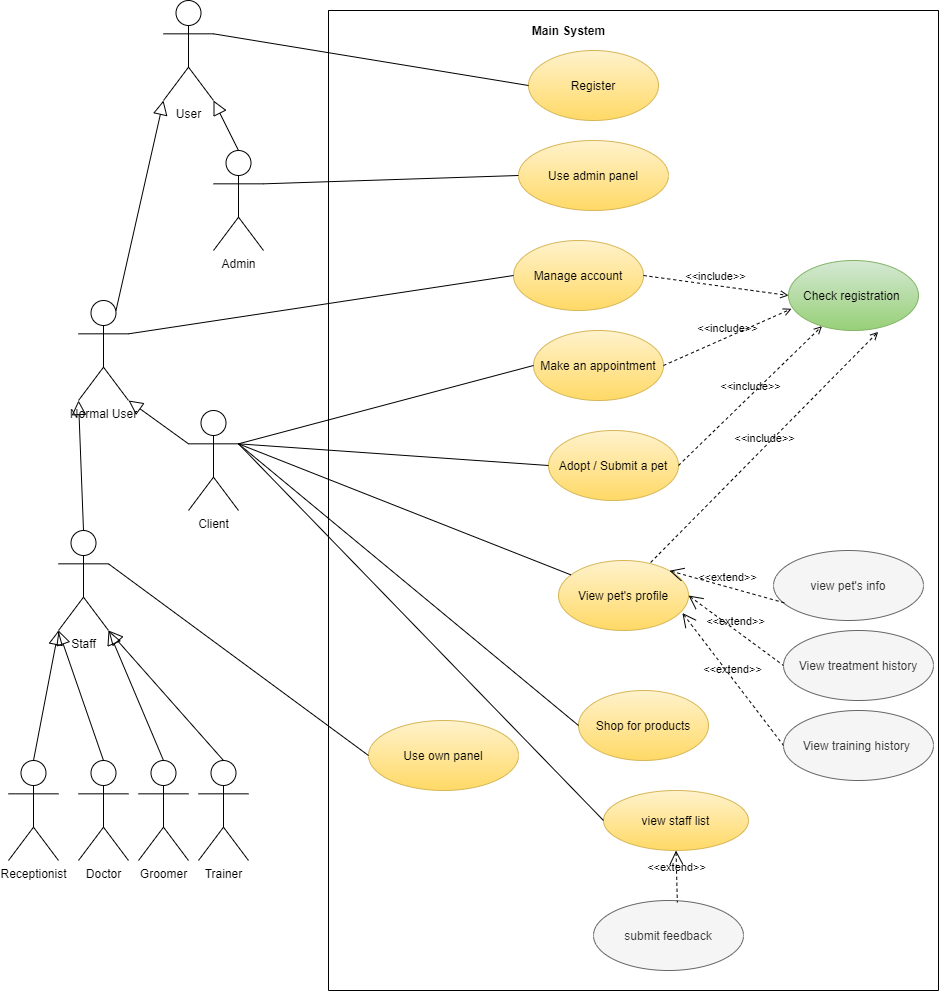

The diagram above was exported from draw.io. Its source (the exported page's mxGraphModel, read from the mxfile embedded in the PNG):
<mxGraphModel dx="1702" dy="494" grid="1" gridSize="10" guides="1" tooltips="1" connect="1" arrows="1" fold="1" page="1" pageScale="1" pageWidth="850" pageHeight="1100" math="0" shadow="0">
  <root>
    <mxCell id="0" />
    <mxCell id="1" parent="0" />
    <mxCell id="L7P7-1pcxqbAt59j96J4-1" value="" style="swimlane;startSize=0;" parent="1" vertex="1">
      <mxGeometry x="170" y="100" width="610" height="980" as="geometry" />
    </mxCell>
    <mxCell id="L7P7-1pcxqbAt59j96J4-5" value="Register" style="ellipse;whiteSpace=wrap;html=1;gradientColor=#ffd966;fillColor=#fff2cc;strokeColor=#d6b656;" parent="L7P7-1pcxqbAt59j96J4-1" vertex="1">
      <mxGeometry x="200" y="40" width="130" height="70" as="geometry" />
    </mxCell>
    <mxCell id="L7P7-1pcxqbAt59j96J4-10" value="Adopt / Submit a pet" style="ellipse;whiteSpace=wrap;html=1;gradientColor=#ffd966;fillColor=#fff2cc;strokeColor=#d6b656;" parent="L7P7-1pcxqbAt59j96J4-1" vertex="1">
      <mxGeometry x="220" y="420" width="130" height="70" as="geometry" />
    </mxCell>
    <mxCell id="L7P7-1pcxqbAt59j96J4-9" value="Shop for products" style="ellipse;whiteSpace=wrap;html=1;gradientColor=#ffd966;fillColor=#fff2cc;strokeColor=#d6b656;" parent="L7P7-1pcxqbAt59j96J4-1" vertex="1">
      <mxGeometry x="250" y="680" width="130" height="70" as="geometry" />
    </mxCell>
    <mxCell id="L7P7-1pcxqbAt59j96J4-8" value="Check r&lt;span&gt;egistration&amp;nbsp;&lt;/span&gt;" style="ellipse;whiteSpace=wrap;html=1;gradientColor=#97d077;fillColor=#d5e8d4;strokeColor=#82b366;" parent="L7P7-1pcxqbAt59j96J4-1" vertex="1">
      <mxGeometry x="460" y="250" width="130" height="70" as="geometry" />
    </mxCell>
    <mxCell id="L7P7-1pcxqbAt59j96J4-7" value="Manage account" style="ellipse;whiteSpace=wrap;html=1;gradientColor=#ffd966;fillColor=#fff2cc;strokeColor=#d6b656;" parent="L7P7-1pcxqbAt59j96J4-1" vertex="1">
      <mxGeometry x="185" y="230" width="130" height="70" as="geometry" />
    </mxCell>
    <mxCell id="L7P7-1pcxqbAt59j96J4-6" value="Make an appointment" style="ellipse;whiteSpace=wrap;html=1;gradientColor=#ffd966;fillColor=#fff2cc;strokeColor=#d6b656;" parent="L7P7-1pcxqbAt59j96J4-1" vertex="1">
      <mxGeometry x="205" y="320" width="130" height="70" as="geometry" />
    </mxCell>
    <mxCell id="L7P7-1pcxqbAt59j96J4-17" value="&amp;lt;&amp;lt;include&amp;gt;&amp;gt;" style="edgeStyle=none;html=1;endArrow=open;verticalAlign=bottom;dashed=1;labelBackgroundColor=none;rounded=0;exitX=1;exitY=0.5;exitDx=0;exitDy=0;entryX=0.023;entryY=0.69;entryDx=0;entryDy=0;entryPerimeter=0;" parent="L7P7-1pcxqbAt59j96J4-1" source="L7P7-1pcxqbAt59j96J4-6" target="L7P7-1pcxqbAt59j96J4-8" edge="1">
      <mxGeometry width="160" relative="1" as="geometry">
        <mxPoint x="220" y="260" as="sourcePoint" />
        <mxPoint x="380" y="260" as="targetPoint" />
      </mxGeometry>
    </mxCell>
    <mxCell id="L7P7-1pcxqbAt59j96J4-18" value="&amp;lt;&amp;lt;include&amp;gt;&amp;gt;" style="edgeStyle=none;html=1;endArrow=open;verticalAlign=bottom;dashed=1;labelBackgroundColor=none;rounded=0;exitX=1;exitY=0.5;exitDx=0;exitDy=0;entryX=0;entryY=0.5;entryDx=0;entryDy=0;" parent="L7P7-1pcxqbAt59j96J4-1" source="L7P7-1pcxqbAt59j96J4-7" target="L7P7-1pcxqbAt59j96J4-8" edge="1">
      <mxGeometry width="160" relative="1" as="geometry">
        <mxPoint x="230" y="270" as="sourcePoint" />
        <mxPoint x="390" y="270" as="targetPoint" />
      </mxGeometry>
    </mxCell>
    <mxCell id="L7P7-1pcxqbAt59j96J4-19" value="&amp;lt;&amp;lt;include&amp;gt;&amp;gt;" style="edgeStyle=none;html=1;endArrow=open;verticalAlign=bottom;dashed=1;labelBackgroundColor=none;rounded=0;exitX=1;exitY=0.5;exitDx=0;exitDy=0;" parent="L7P7-1pcxqbAt59j96J4-1" source="L7P7-1pcxqbAt59j96J4-10" target="L7P7-1pcxqbAt59j96J4-8" edge="1">
      <mxGeometry width="160" relative="1" as="geometry">
        <mxPoint x="240" y="280" as="sourcePoint" />
        <mxPoint x="400" y="280" as="targetPoint" />
      </mxGeometry>
    </mxCell>
    <mxCell id="HE2HQkOPEo6mamEWSOrx-4" value="Use admin panel" style="ellipse;whiteSpace=wrap;html=1;gradientColor=#ffd966;fillColor=#fff2cc;strokeColor=#d6b656;" parent="L7P7-1pcxqbAt59j96J4-1" vertex="1">
      <mxGeometry x="190" y="130" width="150" height="70" as="geometry" />
    </mxCell>
    <mxCell id="L7P7-1pcxqbAt59j96J4-4" value="&lt;b&gt;Main System&lt;/b&gt;" style="text;html=1;align=center;verticalAlign=middle;resizable=0;points=[];autosize=1;strokeColor=none;fillColor=none;fontStyle=0" parent="L7P7-1pcxqbAt59j96J4-1" vertex="1">
      <mxGeometry x="195" y="10" width="90" height="20" as="geometry" />
    </mxCell>
    <mxCell id="hGLRSQz_w0MlQ2GCCpfw-26" value="Use own panel" style="ellipse;whiteSpace=wrap;html=1;gradientColor=#ffd966;fillColor=#fff2cc;strokeColor=#d6b656;" parent="L7P7-1pcxqbAt59j96J4-1" vertex="1">
      <mxGeometry x="40" y="710" width="150" height="70" as="geometry" />
    </mxCell>
    <mxCell id="m3pZTmC9U8n3PEeBW9IK-3" value="view staff list" style="ellipse;whiteSpace=wrap;html=1;gradientColor=#ffd966;fillColor=#fff2cc;strokeColor=#d6b656;" parent="L7P7-1pcxqbAt59j96J4-1" vertex="1">
      <mxGeometry x="275" y="780" width="145" height="60" as="geometry" />
    </mxCell>
    <mxCell id="m3pZTmC9U8n3PEeBW9IK-5" value="submit feedback" style="ellipse;whiteSpace=wrap;html=1;fillColor=#f5f5f5;strokeColor=#666666;fontColor=#333333;" parent="L7P7-1pcxqbAt59j96J4-1" vertex="1">
      <mxGeometry x="265" y="890" width="150" height="70" as="geometry" />
    </mxCell>
    <mxCell id="m3pZTmC9U8n3PEeBW9IK-9" value="&amp;lt;&amp;lt;extend&amp;gt;&amp;gt;" style="edgeStyle=none;html=1;startArrow=open;endArrow=none;startSize=12;verticalAlign=bottom;dashed=1;labelBackgroundColor=none;rounded=0;exitX=0.5;exitY=1;exitDx=0;exitDy=0;entryX=0.559;entryY=0.028;entryDx=0;entryDy=0;entryPerimeter=0;" parent="L7P7-1pcxqbAt59j96J4-1" source="m3pZTmC9U8n3PEeBW9IK-3" target="m3pZTmC9U8n3PEeBW9IK-5" edge="1">
      <mxGeometry width="160" relative="1" as="geometry">
        <mxPoint x="115" y="660" as="sourcePoint" />
        <mxPoint x="275" y="660" as="targetPoint" />
      </mxGeometry>
    </mxCell>
    <mxCell id="m3pZTmC9U8n3PEeBW9IK-10" value="View pet's profile" style="ellipse;whiteSpace=wrap;html=1;gradientColor=#ffd966;fillColor=#fff2cc;strokeColor=#d6b656;" parent="L7P7-1pcxqbAt59j96J4-1" vertex="1">
      <mxGeometry x="230" y="550" width="130" height="70" as="geometry" />
    </mxCell>
    <mxCell id="m3pZTmC9U8n3PEeBW9IK-11" value="view pet's info" style="ellipse;whiteSpace=wrap;html=1;fillColor=#f5f5f5;strokeColor=#666666;fontColor=#333333;" parent="L7P7-1pcxqbAt59j96J4-1" vertex="1">
      <mxGeometry x="445" y="540" width="150" height="70" as="geometry" />
    </mxCell>
    <mxCell id="m3pZTmC9U8n3PEeBW9IK-12" value="&amp;lt;&amp;lt;extend&amp;gt;&amp;gt;" style="edgeStyle=none;html=1;startArrow=open;endArrow=none;startSize=12;verticalAlign=bottom;dashed=1;labelBackgroundColor=none;rounded=0;exitX=1;exitY=0;exitDx=0;exitDy=0;entryX=0.077;entryY=0.75;entryDx=0;entryDy=0;entryPerimeter=0;" parent="L7P7-1pcxqbAt59j96J4-1" source="m3pZTmC9U8n3PEeBW9IK-10" target="m3pZTmC9U8n3PEeBW9IK-11" edge="1">
      <mxGeometry width="160" relative="1" as="geometry">
        <mxPoint x="452.5" y="530" as="sourcePoint" />
        <mxPoint x="210" y="250" as="targetPoint" />
      </mxGeometry>
    </mxCell>
    <mxCell id="m3pZTmC9U8n3PEeBW9IK-15" value="View training history&amp;nbsp;" style="ellipse;whiteSpace=wrap;html=1;fillColor=#f5f5f5;strokeColor=#666666;fontColor=#333333;" parent="L7P7-1pcxqbAt59j96J4-1" vertex="1">
      <mxGeometry x="455" y="700" width="150" height="70" as="geometry" />
    </mxCell>
    <mxCell id="m3pZTmC9U8n3PEeBW9IK-16" value="&amp;lt;&amp;lt;extend&amp;gt;&amp;gt;" style="edgeStyle=none;html=1;startArrow=open;endArrow=none;startSize=12;verticalAlign=bottom;dashed=1;labelBackgroundColor=none;rounded=0;exitX=0.953;exitY=0.75;exitDx=0;exitDy=0;entryX=0;entryY=0.5;entryDx=0;entryDy=0;exitPerimeter=0;" parent="L7P7-1pcxqbAt59j96J4-1" source="m3pZTmC9U8n3PEeBW9IK-10" target="m3pZTmC9U8n3PEeBW9IK-15" edge="1">
      <mxGeometry width="160" relative="1" as="geometry">
        <mxPoint x="371.44192143730606" y="750.5124414239658" as="sourcePoint" />
        <mxPoint x="60" y="380" as="targetPoint" />
      </mxGeometry>
    </mxCell>
    <mxCell id="m3pZTmC9U8n3PEeBW9IK-13" value="View treatment history" style="ellipse;whiteSpace=wrap;html=1;fillColor=#f5f5f5;strokeColor=#666666;fontColor=#333333;" parent="L7P7-1pcxqbAt59j96J4-1" vertex="1">
      <mxGeometry x="455" y="620" width="150" height="70" as="geometry" />
    </mxCell>
    <mxCell id="m3pZTmC9U8n3PEeBW9IK-18" value="&amp;lt;&amp;lt;include&amp;gt;&amp;gt;" style="edgeStyle=none;html=1;endArrow=open;verticalAlign=bottom;dashed=1;labelBackgroundColor=none;rounded=0;exitX=0.709;exitY=0.028;exitDx=0;exitDy=0;exitPerimeter=0;entryX=0.69;entryY=1.019;entryDx=0;entryDy=0;entryPerimeter=0;" parent="L7P7-1pcxqbAt59j96J4-1" source="m3pZTmC9U8n3PEeBW9IK-10" target="L7P7-1pcxqbAt59j96J4-8" edge="1">
      <mxGeometry width="160" relative="1" as="geometry">
        <mxPoint x="359.9999999999968" y="465" as="sourcePoint" />
        <mxPoint x="503.52611186562444" y="325.62324250912206" as="targetPoint" />
      </mxGeometry>
    </mxCell>
    <mxCell id="m3pZTmC9U8n3PEeBW9IK-14" value="&amp;lt;&amp;lt;extend&amp;gt;&amp;gt;" style="edgeStyle=none;html=1;startArrow=open;endArrow=none;startSize=12;verticalAlign=bottom;dashed=1;labelBackgroundColor=none;rounded=0;exitX=1;exitY=0.5;exitDx=0;exitDy=0;entryX=0;entryY=0.5;entryDx=0;entryDy=0;" parent="L7P7-1pcxqbAt59j96J4-1" source="m3pZTmC9U8n3PEeBW9IK-10" target="m3pZTmC9U8n3PEeBW9IK-13" edge="1">
      <mxGeometry width="160" relative="1" as="geometry">
        <mxPoint x="361.44192143730606" y="530.5124414239658" as="sourcePoint" />
        <mxPoint x="50" y="160" as="targetPoint" />
      </mxGeometry>
    </mxCell>
    <mxCell id="L7P7-1pcxqbAt59j96J4-2" value="Admin" style="shape=umlActor;html=1;verticalLabelPosition=bottom;verticalAlign=top;align=center;" parent="1" vertex="1">
      <mxGeometry x="55" y="240" width="50" height="100" as="geometry" />
    </mxCell>
    <mxCell id="HE2HQkOPEo6mamEWSOrx-1" value="Normal User" style="shape=umlActor;html=1;verticalLabelPosition=bottom;verticalAlign=top;align=center;" parent="1" vertex="1">
      <mxGeometry x="-80" y="390" width="50" height="100" as="geometry" />
    </mxCell>
    <mxCell id="hGLRSQz_w0MlQ2GCCpfw-35" value="Doctor&lt;br&gt;" style="shape=umlActor;html=1;verticalLabelPosition=bottom;verticalAlign=top;align=center;" parent="1" vertex="1">
      <mxGeometry x="-80" y="850" width="50" height="100" as="geometry" />
    </mxCell>
    <mxCell id="hGLRSQz_w0MlQ2GCCpfw-36" value="Groomer&lt;br&gt;" style="shape=umlActor;html=1;verticalLabelPosition=bottom;verticalAlign=top;align=center;" parent="1" vertex="1">
      <mxGeometry x="-20" y="850" width="50" height="100" as="geometry" />
    </mxCell>
    <mxCell id="hGLRSQz_w0MlQ2GCCpfw-37" value="Trainer" style="shape=umlActor;html=1;verticalLabelPosition=bottom;verticalAlign=top;align=center;" parent="1" vertex="1">
      <mxGeometry x="40" y="850" width="50" height="100" as="geometry" />
    </mxCell>
    <mxCell id="hGLRSQz_w0MlQ2GCCpfw-38" value="Staff" style="shape=umlActor;html=1;verticalLabelPosition=bottom;verticalAlign=top;align=center;" parent="1" vertex="1">
      <mxGeometry x="-100" y="620" width="50" height="100" as="geometry" />
    </mxCell>
    <mxCell id="hGLRSQz_w0MlQ2GCCpfw-39" value="" style="edgeStyle=none;html=1;endArrow=block;endFill=0;endSize=12;verticalAlign=bottom;rounded=0;exitX=0.5;exitY=0;exitDx=0;exitDy=0;exitPerimeter=0;entryX=0;entryY=1;entryDx=0;entryDy=0;entryPerimeter=0;" parent="1" source="hGLRSQz_w0MlQ2GCCpfw-35" target="hGLRSQz_w0MlQ2GCCpfw-38" edge="1">
      <mxGeometry width="160" relative="1" as="geometry">
        <mxPoint x="110" y="860" as="sourcePoint" />
        <mxPoint x="-10" y="730" as="targetPoint" />
      </mxGeometry>
    </mxCell>
    <mxCell id="hGLRSQz_w0MlQ2GCCpfw-40" value="" style="edgeStyle=none;html=1;endArrow=block;endFill=0;endSize=12;verticalAlign=bottom;rounded=0;exitX=0.5;exitY=0;exitDx=0;exitDy=0;exitPerimeter=0;entryX=1;entryY=1;entryDx=0;entryDy=0;entryPerimeter=0;" parent="1" source="hGLRSQz_w0MlQ2GCCpfw-36" target="hGLRSQz_w0MlQ2GCCpfw-38" edge="1">
      <mxGeometry width="160" relative="1" as="geometry">
        <mxPoint x="-165" y="860" as="sourcePoint" />
        <mxPoint x="-140" y="800" as="targetPoint" />
      </mxGeometry>
    </mxCell>
    <mxCell id="hGLRSQz_w0MlQ2GCCpfw-41" value="" style="edgeStyle=none;html=1;endArrow=block;endFill=0;endSize=12;verticalAlign=bottom;rounded=0;exitX=0.5;exitY=0;exitDx=0;exitDy=0;exitPerimeter=0;entryX=1;entryY=1;entryDx=0;entryDy=0;entryPerimeter=0;" parent="1" source="hGLRSQz_w0MlQ2GCCpfw-37" target="hGLRSQz_w0MlQ2GCCpfw-38" edge="1">
      <mxGeometry width="160" relative="1" as="geometry">
        <mxPoint x="-1005" y="1070" as="sourcePoint" />
        <mxPoint x="-980" y="1010" as="targetPoint" />
      </mxGeometry>
    </mxCell>
    <mxCell id="hGLRSQz_w0MlQ2GCCpfw-42" value="Receptionist" style="shape=umlActor;html=1;verticalLabelPosition=bottom;verticalAlign=top;align=center;" parent="1" vertex="1">
      <mxGeometry x="-150" y="850" width="50" height="100" as="geometry" />
    </mxCell>
    <mxCell id="hGLRSQz_w0MlQ2GCCpfw-43" value="" style="edgeStyle=none;html=1;endArrow=block;endFill=0;endSize=12;verticalAlign=bottom;rounded=0;exitX=0.5;exitY=0;exitDx=0;exitDy=0;exitPerimeter=0;entryX=0;entryY=1;entryDx=0;entryDy=0;entryPerimeter=0;" parent="1" source="hGLRSQz_w0MlQ2GCCpfw-42" target="hGLRSQz_w0MlQ2GCCpfw-38" edge="1">
      <mxGeometry width="160" relative="1" as="geometry">
        <mxPoint x="-45" y="860" as="sourcePoint" />
        <mxPoint x="-20" y="730" as="targetPoint" />
      </mxGeometry>
    </mxCell>
    <mxCell id="hGLRSQz_w0MlQ2GCCpfw-44" value="User" style="shape=umlActor;html=1;verticalLabelPosition=bottom;verticalAlign=top;align=center;" parent="1" vertex="1">
      <mxGeometry x="5" y="90" width="50" height="100" as="geometry" />
    </mxCell>
    <mxCell id="hGLRSQz_w0MlQ2GCCpfw-45" value="" style="edgeStyle=none;html=1;endArrow=block;endFill=0;endSize=12;verticalAlign=bottom;rounded=0;entryX=1;entryY=1;entryDx=0;entryDy=0;entryPerimeter=0;exitX=0.5;exitY=0;exitDx=0;exitDy=0;exitPerimeter=0;" parent="1" source="L7P7-1pcxqbAt59j96J4-2" target="hGLRSQz_w0MlQ2GCCpfw-44" edge="1">
      <mxGeometry width="160" relative="1" as="geometry">
        <mxPoint x="375" y="360" as="sourcePoint" />
        <mxPoint x="535" y="360" as="targetPoint" />
      </mxGeometry>
    </mxCell>
    <mxCell id="hGLRSQz_w0MlQ2GCCpfw-46" value="" style="edgeStyle=none;html=1;endArrow=block;endFill=0;endSize=12;verticalAlign=bottom;rounded=0;entryX=0;entryY=1;entryDx=0;entryDy=0;entryPerimeter=0;exitX=0.75;exitY=0.1;exitDx=0;exitDy=0;exitPerimeter=0;" parent="1" source="HE2HQkOPEo6mamEWSOrx-1" target="hGLRSQz_w0MlQ2GCCpfw-44" edge="1">
      <mxGeometry width="160" relative="1" as="geometry">
        <mxPoint x="-50" y="390" as="sourcePoint" />
        <mxPoint x="65" y="200" as="targetPoint" />
      </mxGeometry>
    </mxCell>
    <mxCell id="hGLRSQz_w0MlQ2GCCpfw-48" value="" style="edgeStyle=none;html=1;endArrow=block;endFill=0;endSize=12;verticalAlign=bottom;rounded=0;entryX=0;entryY=1;entryDx=0;entryDy=0;entryPerimeter=0;exitX=0.5;exitY=0;exitDx=0;exitDy=0;exitPerimeter=0;" parent="1" source="hGLRSQz_w0MlQ2GCCpfw-38" target="HE2HQkOPEo6mamEWSOrx-1" edge="1">
      <mxGeometry width="160" relative="1" as="geometry">
        <mxPoint x="-75" y="310" as="sourcePoint" />
        <mxPoint x="20" y="170" as="targetPoint" />
      </mxGeometry>
    </mxCell>
    <mxCell id="hGLRSQz_w0MlQ2GCCpfw-51" value="" style="edgeStyle=none;html=1;endArrow=block;endFill=0;endSize=12;verticalAlign=bottom;rounded=0;entryX=1;entryY=1;entryDx=0;entryDy=0;entryPerimeter=0;exitX=0;exitY=0.3333333333333333;exitDx=0;exitDy=0;exitPerimeter=0;" parent="1" source="hGLRSQz_w0MlQ2GCCpfw-52" target="HE2HQkOPEo6mamEWSOrx-1" edge="1">
      <mxGeometry width="160" relative="1" as="geometry">
        <mxPoint y="500" as="sourcePoint" />
        <mxPoint x="160" y="500" as="targetPoint" />
      </mxGeometry>
    </mxCell>
    <mxCell id="hGLRSQz_w0MlQ2GCCpfw-52" value="Client&lt;br&gt;" style="shape=umlActor;html=1;verticalLabelPosition=bottom;verticalAlign=top;align=center;" parent="1" vertex="1">
      <mxGeometry x="30" y="500" width="50" height="100" as="geometry" />
    </mxCell>
    <mxCell id="hGLRSQz_w0MlQ2GCCpfw-53" value="" style="edgeStyle=none;html=1;endArrow=none;verticalAlign=bottom;rounded=0;exitX=1;exitY=0.3333333333333333;exitDx=0;exitDy=0;exitPerimeter=0;entryX=0;entryY=0.5;entryDx=0;entryDy=0;" parent="1" source="hGLRSQz_w0MlQ2GCCpfw-44" target="L7P7-1pcxqbAt59j96J4-5" edge="1">
      <mxGeometry width="160" relative="1" as="geometry">
        <mxPoint x="170" y="400" as="sourcePoint" />
        <mxPoint x="330" y="400" as="targetPoint" />
      </mxGeometry>
    </mxCell>
    <mxCell id="hGLRSQz_w0MlQ2GCCpfw-54" value="" style="edgeStyle=none;html=1;endArrow=none;verticalAlign=bottom;rounded=0;entryX=0;entryY=0.5;entryDx=0;entryDy=0;exitX=1;exitY=0.3333333333333333;exitDx=0;exitDy=0;exitPerimeter=0;" parent="1" source="hGLRSQz_w0MlQ2GCCpfw-52" target="L7P7-1pcxqbAt59j96J4-6" edge="1">
      <mxGeometry width="160" relative="1" as="geometry">
        <mxPoint x="110" y="440" as="sourcePoint" />
        <mxPoint x="270" y="440" as="targetPoint" />
      </mxGeometry>
    </mxCell>
    <mxCell id="hGLRSQz_w0MlQ2GCCpfw-55" value="" style="edgeStyle=none;html=1;endArrow=none;verticalAlign=bottom;rounded=0;entryX=0;entryY=0.5;entryDx=0;entryDy=0;exitX=1;exitY=0.3333333333333333;exitDx=0;exitDy=0;exitPerimeter=0;" parent="1" source="hGLRSQz_w0MlQ2GCCpfw-52" target="L7P7-1pcxqbAt59j96J4-10" edge="1">
      <mxGeometry width="160" relative="1" as="geometry">
        <mxPoint x="80" y="533.3333333333333" as="sourcePoint" />
        <mxPoint x="480" y="245" as="targetPoint" />
      </mxGeometry>
    </mxCell>
    <mxCell id="hGLRSQz_w0MlQ2GCCpfw-56" value="" style="edgeStyle=none;html=1;endArrow=none;verticalAlign=bottom;rounded=0;entryX=0;entryY=0.5;entryDx=0;entryDy=0;exitX=1;exitY=0.3333333333333333;exitDx=0;exitDy=0;exitPerimeter=0;" parent="1" source="hGLRSQz_w0MlQ2GCCpfw-52" target="L7P7-1pcxqbAt59j96J4-9" edge="1">
      <mxGeometry width="160" relative="1" as="geometry">
        <mxPoint x="90" y="543.3333333333333" as="sourcePoint" />
        <mxPoint x="490" y="255" as="targetPoint" />
      </mxGeometry>
    </mxCell>
    <mxCell id="hGLRSQz_w0MlQ2GCCpfw-57" value="" style="edgeStyle=none;html=1;endArrow=none;verticalAlign=bottom;rounded=0;entryX=0;entryY=0.5;entryDx=0;entryDy=0;exitX=1;exitY=0.3333333333333333;exitDx=0;exitDy=0;exitPerimeter=0;" parent="1" source="HE2HQkOPEo6mamEWSOrx-1" target="L7P7-1pcxqbAt59j96J4-7" edge="1">
      <mxGeometry width="160" relative="1" as="geometry">
        <mxPoint x="100" y="553.3333333333333" as="sourcePoint" />
        <mxPoint x="500" y="265" as="targetPoint" />
      </mxGeometry>
    </mxCell>
    <mxCell id="hGLRSQz_w0MlQ2GCCpfw-58" value="" style="edgeStyle=none;html=1;endArrow=none;verticalAlign=bottom;rounded=0;entryX=0;entryY=0.5;entryDx=0;entryDy=0;exitX=1;exitY=0.3333333333333333;exitDx=0;exitDy=0;exitPerimeter=0;" parent="1" source="L7P7-1pcxqbAt59j96J4-2" target="HE2HQkOPEo6mamEWSOrx-4" edge="1">
      <mxGeometry width="160" relative="1" as="geometry">
        <mxPoint x="110" y="563.3333333333333" as="sourcePoint" />
        <mxPoint x="510" y="275" as="targetPoint" />
      </mxGeometry>
    </mxCell>
    <mxCell id="hGLRSQz_w0MlQ2GCCpfw-59" value="" style="edgeStyle=none;html=1;endArrow=none;verticalAlign=bottom;rounded=0;entryX=0;entryY=0.5;entryDx=0;entryDy=0;exitX=1;exitY=0.3333333333333333;exitDx=0;exitDy=0;exitPerimeter=0;" parent="1" source="hGLRSQz_w0MlQ2GCCpfw-38" target="hGLRSQz_w0MlQ2GCCpfw-26" edge="1">
      <mxGeometry width="160" relative="1" as="geometry">
        <mxPoint x="-20" y="433.33333333333326" as="sourcePoint" />
        <mxPoint x="460.00000000001046" y="505" as="targetPoint" />
      </mxGeometry>
    </mxCell>
    <mxCell id="m3pZTmC9U8n3PEeBW9IK-4" value="" style="edgeStyle=none;html=1;endArrow=none;verticalAlign=bottom;rounded=0;entryX=0;entryY=0.5;entryDx=0;entryDy=0;exitX=1;exitY=0.3333333333333333;exitDx=0;exitDy=0;exitPerimeter=0;" parent="1" source="hGLRSQz_w0MlQ2GCCpfw-52" target="m3pZTmC9U8n3PEeBW9IK-3" edge="1">
      <mxGeometry width="160" relative="1" as="geometry">
        <mxPoint x="90" y="543.3333333333333" as="sourcePoint" />
        <mxPoint x="419.94000000000005" y="706.97" as="targetPoint" />
      </mxGeometry>
    </mxCell>
    <mxCell id="m3pZTmC9U8n3PEeBW9IK-17" value="" style="edgeStyle=none;html=1;endArrow=none;verticalAlign=bottom;rounded=0;exitX=1;exitY=0.3333333333333333;exitDx=0;exitDy=0;exitPerimeter=0;" parent="1" source="hGLRSQz_w0MlQ2GCCpfw-52" target="m3pZTmC9U8n3PEeBW9IK-10" edge="1">
      <mxGeometry width="160" relative="1" as="geometry">
        <mxPoint x="90" y="543.3333333333335" as="sourcePoint" />
        <mxPoint x="440.0000000000032" y="755" as="targetPoint" />
      </mxGeometry>
    </mxCell>
  </root>
</mxGraphModel>